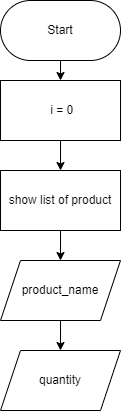

The diagram above was exported from draw.io. Its source (the exported page's mxGraphModel, read from the mxfile embedded in the PNG):
<mxGraphModel dx="743" dy="788" grid="1" gridSize="10" guides="1" tooltips="1" connect="1" arrows="1" fold="1" page="1" pageScale="1" pageWidth="850" pageHeight="1100" math="0" shadow="0">
  <root>
    <mxCell id="0" />
    <mxCell id="1" parent="0" />
    <mxCell id="11" value="" style="edgeStyle=none;html=1;entryX=0.5;entryY=0;entryDx=0;entryDy=0;" edge="1" parent="1" source="12" target="19">
      <mxGeometry relative="1" as="geometry" />
    </mxCell>
    <mxCell id="12" value="Start" style="rounded=1;whiteSpace=wrap;html=1;glass=0;sketch=0;imageWidth=24;arcSize=50;" vertex="1" parent="1">
      <mxGeometry x="375" y="50" width="120" height="60" as="geometry" />
    </mxCell>
    <mxCell id="13" value="" style="edgeStyle=none;html=1;" edge="1" parent="1" source="14" target="16">
      <mxGeometry relative="1" as="geometry" />
    </mxCell>
    <mxCell id="14" value="show list of product" style="rounded=0;whiteSpace=wrap;html=1;glass=0;sketch=0;" vertex="1" parent="1">
      <mxGeometry x="375" y="220" width="120" height="60" as="geometry" />
    </mxCell>
    <mxCell id="15" value="" style="edgeStyle=none;html=1;" edge="1" parent="1" source="16" target="17">
      <mxGeometry relative="1" as="geometry" />
    </mxCell>
    <mxCell id="16" value="product_name" style="shape=parallelogram;perimeter=parallelogramPerimeter;whiteSpace=wrap;html=1;fixedSize=1;rounded=0;glass=0;sketch=0;" vertex="1" parent="1">
      <mxGeometry x="375" y="310" width="120" height="60" as="geometry" />
    </mxCell>
    <mxCell id="17" value="quantity" style="shape=parallelogram;perimeter=parallelogramPerimeter;whiteSpace=wrap;html=1;fixedSize=1;rounded=0;glass=0;sketch=0;" vertex="1" parent="1">
      <mxGeometry x="375" y="400" width="120" height="60" as="geometry" />
    </mxCell>
    <mxCell id="18" style="edgeStyle=none;html=1;entryX=0.5;entryY=0;entryDx=0;entryDy=0;" edge="1" parent="1" source="19" target="14">
      <mxGeometry relative="1" as="geometry" />
    </mxCell>
    <mxCell id="19" value="&amp;nbsp;i = 0" style="rounded=0;whiteSpace=wrap;html=1;glass=0;sketch=0;" vertex="1" parent="1">
      <mxGeometry x="375" y="130" width="120" height="60" as="geometry" />
    </mxCell>
  </root>
</mxGraphModel>